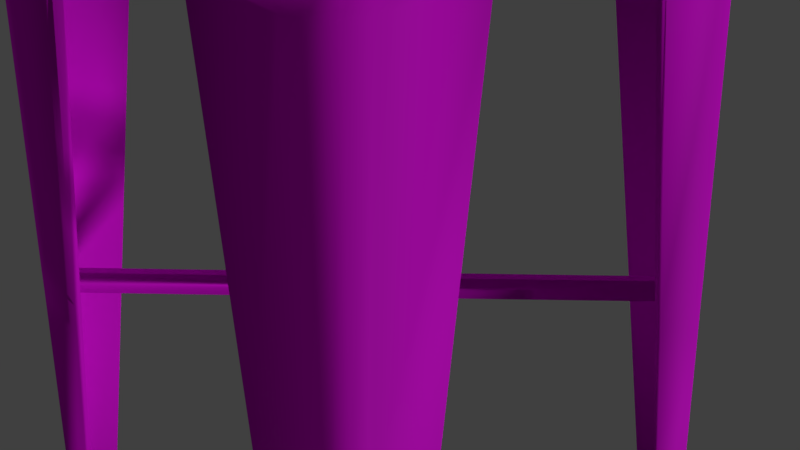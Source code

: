 # Source: T_Barstool.blend  (saved by Blender 2.79.0; exported with 4.5.12 LTS)
import bpy
from mathutils import Matrix  # noqa: F401  (used for matrix-valued properties, if any)

bpy.ops.wm.read_factory_settings(use_empty=True)
scene = bpy.context.scene
scene.name = 'Scene'

# ---- collections
col_collection_1 = bpy.data.collections.new('Collection 1'); scene.collection.children.link(col_collection_1)

# ---- images (referenced by path relative to the original .blend; pixels are not part of the script)
import os
ASSET_DIR = os.environ.get("B2B_ASSET_DIR", "")  # directory of the original .blend (textures are referenced by path, not embedded)
HERE = os.path.dirname(os.path.abspath(__file__))  # packed textures are extracted next to this script under _unpacked/

def load_image(name, relpath, width, height, colorspace="sRGB"):
    """Load a texture the original file referenced (path relative to the .blend, or extracted next to this script)."""
    p = next((c for c in (os.path.join(HERE, relpath), os.path.join(ASSET_DIR, relpath)) if relpath and os.path.exists(c)), "")
    if p:
        img = bpy.data.images.load(p, check_existing=True)
        img.name = name
    else:  # same state as the original file: an image datablock whose file is absent (Cycles renders it pink)
        img = bpy.data.images.new(name, width, height)
        img.source = "FILE"
        img.filepath = "//" + (relpath or name)
    img.colorspace_settings.name = colorspace
    return img
img_barstool2test2_jpg = load_image('Barstool2Test2.jpg', 'Barstool2Test2.jpg', 1024, 1024, 'sRGB')

# ---- materials (node trees are filled in below, after node groups)
mat_material_001 = bpy.data.materials.new('Material.001')
mat_material_001.alpha_threshold = 0.0
mat_material_001.roughness = 0.5

# ---- material node trees
mat_material_001.use_nodes = True; mat_material_001.node_tree.nodes.clear()
_N = mat_material_001.node_tree.nodes; _L = mat_material_001.node_tree.links
n0 = _N.new('ShaderNodeOutputMaterial'); n0.name = 'Material Output'; n0.location = (300, 300)
n1 = _N.new('ShaderNodeTexImage'); n1.name = 'Image Texture'; n1.location = (-252, 424)
n1.width = 140
n1.image = img_barstool2test2_jpg
n2 = _N.new('ShaderNodeBsdfDiffuse'); n2.name = 'Diffuse BSDF'; n2.location = (-76, 361)
n3 = _N.new('ShaderNodeMixShader'); n3.name = 'Mix Shader'; n3.location = (132, 301)
n3.inputs[0].default_value = 0.1
n4 = _N.new('ShaderNodeBsdfAnisotropic'); n4.name = 'Glossy BSDF'; n4.location = (-72, 216)
n4.distribution = 'GGX'
n4.inputs[0].default_value = (0.1087, 0.1087, 0.1087, 1.0)
n4.inputs[1].default_value = 0.7746
_L.new(n1.outputs[0], n2.inputs[0])
_L.new(n2.outputs[0], n3.inputs[1])
_L.new(n3.outputs[0], n0.inputs[0])
_L.new(n4.outputs[0], n3.inputs[2])
n0.is_active_output = True

# ---- world
world_world = bpy.data.worlds.new('World'); scene.world = world_world
world_world.color = (0.05088, 0.05088, 0.05088)
world_world.use_sun_shadow = False
world_world.sun_shadow_jitter_overblur = 0.0
world_world.cycles.sampling_method = 'MANUAL'

# ---- cameras
cam_camera = bpy.data.cameras.new('Camera')
cam_camera.clip_end = 100.0
cam_camera.lens = 35.0
cam_camera.sensor_width = 32.0
cam_camera.sensor_height = 18.0
cam_camera.ortho_scale = 7.314
cam_camera.dof.focus_distance = 0.0

# ---- lights
light_sun_001 = bpy.data.lights.new('Sun.001', 'SUN')
light_sun_001.transmission_factor = 0.0
light_sun_001.angle = 0.1993
light_sun_001.energy = 1.0
light_sun_001.shadow_buffer_clip_start = 0.5
light_sun_001.shadow_soft_size = 0.1
light_sun_001.shadow_cascade_max_distance = 1000.0
light_sun = bpy.data.lights.new('Sun', 'SUN')
light_sun.transmission_factor = 0.0
light_sun.angle = 0.1993
light_sun.energy = 1.0
light_sun.shadow_buffer_clip_start = 0.5
light_sun.shadow_soft_size = 0.1
light_sun.shadow_cascade_max_distance = 1000.0

# ---- meshes
me_cube = bpy.data.meshes.new('Cube')
me_cube.from_pydata([(0.9466, 0.7891, -1.0), (0.7891, 0.9466, -1.0), (0.9255, 0.8678, -1.0), (0.8678, 0.9255, -1.0), (0.7891, -0.9466, -1.0), (0.9466, -0.7891, -1.0), (0.8678, -0.9255, -1.0), (0.9255, -0.8678, -1.0), (-0.9466, -0.7891, -1.0), (-0.7891, -0.9466, -1.0), (-0.9255, -0.8678, -1.0), (-0.8678, -0.9255, -1.0), (-0.7891, 0.9466, -1.0), (-0.9466, 0.7891, -1.0), (-0.8678, 0.9255, -1.0), (-0.9255, 0.8678, -1.0), (1.0, 0.8425, 1.0), (0.8425, 1.0, 1.0), (0.9789, 0.9212, 1.0), (0.9212, 0.9789, 1.0), (0.8425, -1.0, 1.0), (1.0, -0.8425, 1.0), (0.9212, -0.9789, 1.0), (0.9789, -0.9212, 1.0), (-1.0, -0.8425, 1.0), (-0.8425, -1.0, 1.0), (-0.9789, -0.9212, 1.0), (-0.9212, -0.9789, 1.0), (-0.8425, 1.0, 1.0), (-1.0, 0.8425, 1.0), (-0.9212, 0.9789, 1.0), (-0.9789, 0.9212, 1.0), (1.0, 0.8425, -1.0), (0.8425, 1.0, -1.0), (0.9789, 0.9212, -1.0), (0.9212, 0.9789, -1.0), (0.8425, -1.0, -1.0), (1.0, -0.8425, -1.0), (0.9212, -0.9789, -1.0), (0.9789, -0.9212, -1.0), (-0.8425, 1.0, -1.0), (-1.0, 0.8425, -1.0), (-0.9212, 0.9789, -1.0), (-0.9789, 0.9212, -1.0), (-1.0, -0.8425, -1.0), (-0.8425, -1.0, -1.0), (-0.9789, -0.9212, -1.0), (-0.9212, -0.9789, -1.0), (0.8346, 0.9921, -1.115), (0.9921, 0.8346, -1.115), (0.9134, 0.971, -1.115), (0.971, 0.9134, -1.115), (0.9921, -0.8346, -1.115), (0.8346, -0.9921, -1.115), (0.971, -0.9134, -1.115), (0.9134, -0.971, -1.115), (-0.8346, -0.9921, -1.115), (-0.9921, -0.8346, -1.115), (-0.9134, -0.971, -1.115), (-0.971, -0.9134, -1.115), (-0.9921, 0.8346, -1.115), (-0.8346, 0.9921, -1.115), (-0.971, 0.9134, -1.115), (-0.9134, 0.971, -1.115), (0.9921, 0.8346, -3.117), (0.971, 0.9134, -3.117), (0.9134, 0.971, -3.117), (0.8346, 0.9921, -3.117), (-0.971, 0.9134, -3.117), (-0.9921, 0.8346, -3.117), (-0.9134, 0.971, -3.117), (-0.8346, 0.9921, -3.117), (-0.9921, -0.8346, -3.117), (-0.971, -0.9134, -3.117), (-0.9134, -0.971, -3.117), (-0.8346, -0.9921, -3.117), (0.971, -0.9134, -3.117), (0.9921, -0.8346, -3.117), (0.9134, -0.971, -3.117), (0.8346, -0.9921, -3.117), (0.8296, 0.9544, -3.117), (0.8938, 0.9372, -3.117), (0.9372, 0.8938, -3.117), (0.9544, 0.8296, -3.117), (0.9544, -0.8296, -3.117), (0.9372, -0.8938, -3.117), (0.8938, -0.9372, -3.117), (0.8296, -0.9544, -3.117), (-0.8296, -0.9544, -3.117), (-0.8938, -0.9372, -3.117), (-0.9372, -0.8938, -3.117), (-0.9544, -0.8296, -3.117), (-0.9544, 0.8296, -3.117), (-0.9372, 0.8938, -3.117), (-0.8938, 0.9372, -3.117), (-0.8296, 0.9544, -3.117), (0.9921, -5.96e-08, -3.117), (2.384e-07, 0.9921, -3.117), (-5.96e-08, -0.9921, -3.117), (-0.9921, 3.576e-07, -3.117), (2.384e-07, 0.9544, -3.117), (0.9544, -5.96e-08, -3.117), (-5.96e-08, -0.9544, -3.117), (-0.9544, 2.98e-07, -3.117), (0.9921, 0.4173, -3.117), (-0.4173, 0.9921, -3.117), (0.4173, -0.9921, -3.117), (-0.9921, -0.4173, -3.117), (-0.4148, 0.9544, -3.117), (0.9544, 0.4148, -3.117), (0.4148, -0.9544, -3.117), (-0.9544, -0.4148, -3.117), (0.9921, -0.4173, -3.117), (0.4173, 0.9921, -3.117), (-0.4173, -0.9921, -3.117), (-0.9921, 0.4173, -3.117), (0.4148, 0.9544, -3.117), (0.9544, -0.4148, -3.117), (-0.4148, -0.9544, -3.117), (-0.9544, 0.4148, -3.117), (1.114, 1.052, -31.84), (1.106, 1.083, -31.84), (1.083, 1.106, -31.84), (1.052, 1.114, -31.84), (-1.106, 1.083, -31.84), (-1.114, 1.052, -31.84), (-1.083, 1.106, -31.84), (-1.052, 1.114, -31.84), (-1.114, -1.052, -31.84), (-1.106, -1.083, -31.84), (-1.083, -1.106, -31.84), (-1.052, -1.114, -31.84), (1.106, -1.083, -31.84), (1.114, -1.052, -31.84), (1.083, -1.106, -31.84), (1.052, -1.114, -31.84), (1.114, 0.8884, -31.84), (-0.8884, 1.114, -31.84), (0.8884, -1.114, -31.84), (-1.114, -0.8884, -31.84), (1.075, 1.092, -31.84), (1.05, 1.099, -31.84), (-0.8874, 1.099, -31.84), (-1.05, 1.099, -31.84), (1.092, 1.075, -31.84), (1.099, 1.05, -31.84), (1.099, 0.8874, -31.84), (1.092, -1.075, -31.84), (1.099, -1.05, -31.84), (1.075, -1.092, -31.84), (1.05, -1.099, -31.84), (0.8874, -1.099, -31.84), (-1.075, -1.092, -31.84), (-1.05, -1.099, -31.84), (-1.092, -1.075, -31.84), (-1.099, -1.05, -31.84), (-1.099, -0.8874, -31.84), (-1.092, 1.075, -31.84), (-1.099, 1.05, -31.84), (-1.075, 1.092, -31.84), (1.114, -0.8884, -31.84), (0.8884, 1.114, -31.84), (-0.8884, -1.114, -31.84), (-1.114, 0.8884, -31.84), (0.8874, 1.099, -31.84), (1.099, -0.8874, -31.84), (-0.8874, -1.099, -31.84), (-1.099, 0.8874, -31.84), (-1.027, 0.9399, -17.48), (-1.027, 0.6511, -17.48), (-0.6528, 1.053, -17.48), (-0.9433, 1.053, -17.48), (-0.6511, 1.027, -17.48), (-1.038, 0.9981, -17.48), (-1.053, 0.9433, -17.48), (-1.053, 0.6528, -17.48), (-0.9981, 1.038, -17.48), (-1.015, 0.9845, -17.48), (-0.9845, 1.015, -17.48), (-0.9399, 1.027, -17.48), (1.053, 0.9433, -17.48), (1.053, 0.6528, -17.48), (1.027, 0.6511, -17.48), (1.027, 0.9399, -17.48), (1.038, 0.9981, -17.48), (0.9981, 1.038, -17.48), (0.9433, 1.053, -17.48), (0.6528, 1.053, -17.48), (0.6511, 1.027, -17.48), (0.9399, 1.027, -17.48), (0.9845, 1.015, -17.48), (1.015, 0.9845, -17.48), (-0.9399, -1.027, -17.48), (-0.6511, -1.027, -17.48), (-1.027, -0.6511, -17.48), (-1.053, -0.6528, -17.48), (-0.9845, -1.015, -17.48), (-1.053, -0.9433, -17.48), (-1.015, -0.9845, -17.48), (-1.027, -0.9399, -17.48), (-0.6528, -1.053, -17.48), (-0.9433, -1.053, -17.48), (-1.038, -0.9981, -17.48), (-0.9981, -1.038, -17.48), (0.6511, -1.027, -17.48), (0.9399, -1.027, -17.48), (0.9845, -1.015, -17.48), (0.9433, -1.053, -17.48), (1.015, -0.9845, -17.48), (1.027, -0.9399, -17.48), (1.038, -0.9981, -17.48), (0.9981, -1.038, -17.48), (0.6528, -1.053, -17.48), (1.053, -0.9433, -17.48), (1.053, -0.6528, -17.48), (1.027, -0.6511, -17.48), (1.049, 0.9361, -16.53), (1.049, 0.6373, -16.53), (1.022, 0.6355, -16.53), (1.034, 0.9925, -16.53), (0.9925, 1.034, -16.53), (0.9361, 1.049, -16.53), (0.6355, 1.022, -16.53), (0.9785, 1.01, -16.53), (1.01, 0.9785, -16.53), (1.022, 0.9326, -16.53), (0.6373, 1.049, -16.53), (0.9326, 1.022, -16.53), (-1.022, 0.9326, -16.53), (-0.9361, 1.049, -16.53), (-1.049, 0.9361, -16.53), (-1.01, 0.9785, -16.53), (-0.9785, 1.01, -16.53), (-1.022, 0.6355, -16.53), (-0.6373, 1.049, -16.53), (-0.6355, 1.022, -16.53), (-1.034, 0.9925, -16.53), (-1.049, 0.6373, -16.53), (-0.9925, 1.034, -16.53), (-0.9326, 1.022, -16.53), (0.9326, -1.022, -16.53), (0.9785, -1.01, -16.53), (1.01, -0.9785, -16.53), (1.034, -0.9925, -16.53), (0.6373, -1.049, -16.53), (1.049, -0.6373, -16.53), (1.022, -0.6355, -16.53), (0.6355, -1.022, -16.53), (0.9361, -1.049, -16.53), (1.022, -0.9326, -16.53), (0.9925, -1.034, -16.53), (1.049, -0.9361, -16.53), (-0.9326, -1.022, -16.53), (-1.049, -0.6373, -16.53), (-0.9785, -1.01, -16.53), (-1.049, -0.9361, -16.53), (-1.01, -0.9785, -16.53), (-1.022, -0.9326, -16.53), (-1.034, -0.9925, -16.53), (-0.9925, -1.034, -16.53), (-0.6355, -1.022, -16.53), (-1.022, -0.6355, -16.53), (-0.6373, -1.049, -16.53), (-0.9361, -1.049, -16.53), (0.9845, 1.015, -17.48), (1.015, 0.9845, -17.48), (0.9785, 1.01, -16.53), (1.01, 0.9785, -16.53), (0.9845, 1.015, -17.48), (1.015, 0.9845, -17.48), (0.9785, 1.01, -16.53), (1.01, 0.9785, -16.53), (0.9845, 1.015, -17.48), (1.015, 0.9845, -17.48), (0.9785, 1.01, -16.53), (1.01, 0.9785, -16.53), (-0.03031, 0.0001319, -17.48), (-0.0001316, 0.03031, -17.48), (0.0003886, 0.03066, -16.53), (-0.03066, -0.0003882, -16.53), (0.002592, -0.03277, -17.48), (0.03277, -0.002592, -17.48), (0.03311, -0.002058, -16.53), (0.002058, -0.03311, -16.53)], [(254, 203), (203, 198)], [(4, 9, 56, 53), (36, 20, 25, 45), (16, 18, 19, 17, 28, 30, 31, 29, 24, 26, 27, 25, 20, 22, 23, 21), (44, 24, 29, 41), (60, 62, 68, 69), (32, 16, 21, 37), (12, 1, 48, 61), (5, 0, 32, 37), (8, 13, 60, 57), (17, 33, 40, 28), (9, 4, 36, 45), (1, 12, 40, 33), (13, 8, 44, 41), (33, 17, 19, 35), (35, 19, 18, 34), (34, 18, 16, 32), (37, 21, 23, 39), (39, 23, 22, 38), (38, 22, 20, 36), (45, 25, 27, 47), (47, 27, 26, 46), (46, 26, 24, 44), (41, 29, 31, 43), (43, 31, 30, 42), (42, 30, 28, 40), (36, 4, 6, 38), (38, 6, 7, 39), (39, 7, 5, 37), (1, 33, 35, 3), (3, 35, 34, 2), (2, 34, 32, 0), (13, 41, 43, 15), (15, 43, 42, 14), (14, 42, 40, 12), (44, 8, 10, 46), (46, 10, 11, 47), (47, 11, 9, 45), (0, 49, 51, 2), (2, 51, 50, 3), (3, 50, 48, 1), (60, 13, 15, 62), (62, 15, 14, 63), (63, 14, 12, 61), (8, 57, 59, 10), (10, 59, 58, 11), (11, 58, 56, 9), (52, 5, 7, 54), (54, 7, 6, 55), (55, 6, 4, 53), (0, 5, 52, 49), (80, 81, 82, 83, 109, 101, 117, 84, 85, 86, 87, 110, 102, 118, 88, 89, 90, 91, 111, 103, 119, 92, 93, 94, 95, 108, 100, 116), (59, 57, 72, 73), (57, 60, 69, 115, 99, 107, 72), (51, 49, 64, 65), (54, 55, 78, 76), (58, 59, 73, 74), (62, 63, 70, 68), (50, 51, 65, 66), (61, 48, 67, 113, 97, 105, 71), (55, 53, 79, 78), (56, 58, 74, 75), (63, 61, 71, 70), (48, 50, 66, 67), (53, 56, 75, 114, 98, 106, 79), (52, 54, 76, 77), (49, 52, 77, 112, 96, 104, 64), (197, 195, 139, 128), (170, 172, 142, 137), (185, 184, 121, 122), (196, 192, 153, 152), (207, 212, 138, 135), (195, 194, 156, 139), (184, 180, 120, 121), (204, 205, 150, 151), (171, 170, 137, 127), (212, 204, 151, 138), (205, 206, 149, 150), (180, 181, 136, 120), (181, 182, 146, 136), (206, 208, 147, 149), (211, 207, 135, 134), (168, 169, 167, 158), (105, 97, 100, 108), (107, 99, 103, 111), (106, 98, 102, 110), (104, 96, 101, 109), (208, 209, 148, 147), (210, 211, 134, 132), (192, 193, 166, 153), (182, 183, 145, 146), (97, 113, 116, 100), (99, 115, 119, 103), (98, 114, 118, 102), (96, 112, 117, 101), (123, 122, 140, 141), (122, 121, 144, 140), (121, 120, 145, 144), (160, 133, 148, 165), (133, 132, 147, 148), (132, 134, 149, 147), (134, 135, 150, 149), (162, 131, 153, 166), (131, 130, 152, 153), (130, 129, 154, 152), (129, 128, 155, 154), (163, 125, 158, 167), (125, 124, 157, 158), (124, 126, 159, 157), (126, 127, 143, 159), (161, 123, 141, 164), (120, 136, 146, 145), (135, 138, 151, 150), (128, 139, 156, 155), (127, 137, 142, 143), (198, 196, 152, 154), (186, 185, 122, 123), (188, 187, 161, 164), (199, 198, 154, 155), (174, 173, 124, 125), (169, 175, 163, 167), (214, 213, 133, 160), (194, 199, 155, 156), (173, 176, 126, 124), (193, 200, 162, 166), (187, 186, 123, 161), (177, 168, 158, 157), (176, 171, 127, 126), (215, 214, 160, 165), (190, 189, 141, 140), (200, 201, 131, 162), (178, 177, 157, 159), (202, 197, 128, 129), (172, 179, 143, 142), (175, 174, 125, 163), (179, 178, 159, 143), (203, 202, 129, 130), (191, 190, 140, 144), (189, 188, 164, 141), (201, 203, 130, 131), (183, 191, 144, 145), (209, 215, 165, 148), (213, 210, 132, 133), (239, 232, 178, 179), (237, 230, 174, 175), (235, 239, 179, 172), (282, 242, 208, 281), (238, 229, 171, 176), (231, 228, 168, 177), (236, 238, 176, 173), (233, 237, 175, 169), (230, 236, 173, 174), (228, 233, 169, 168), (229, 234, 170, 171), (234, 235, 172, 170), (225, 224, 191, 183), (227, 222, 188, 189), (223, 190, 264, 266), (223, 227, 189, 190), (226, 221, 186, 187), (222, 226, 187, 188), (221, 220, 185, 186), (218, 225, 183, 182), (217, 218, 182, 181), (216, 217, 181, 180), (219, 216, 180, 184), (220, 219, 184, 185), (263, 259, 203, 201), (259, 258, 202, 203), (258, 255, 197, 202), (262, 263, 201, 200), (260, 262, 200, 193), (261, 257, 199, 194), (257, 256, 198, 199), (252, 260, 193, 192), (253, 261, 194, 195), (254, 252, 192, 196), (255, 253, 195, 197), (251, 243, 210, 213), (249, 246, 215, 209), (246, 245, 214, 215), (245, 251, 213, 214), (243, 250, 211, 210), (242, 249, 209, 208), (250, 248, 207, 211), (280, 281, 208, 206), (240, 241, 206, 205), (244, 247, 204, 212), (247, 240, 205, 204), (248, 244, 212, 207), (66, 65, 219, 220), (65, 64, 216, 219), (64, 104, 217, 216), (104, 109, 218, 217), (109, 83, 225, 218), (67, 66, 220, 221), (116, 113, 226, 222), (113, 67, 221, 226), (81, 80, 227, 223), (82, 81, 223, 224), (80, 116, 222, 227), (83, 82, 224, 225), (105, 108, 235, 234), (71, 105, 234, 229), (92, 119, 233, 228), (69, 68, 236, 230), (119, 115, 237, 233), (68, 70, 238, 236), (93, 92, 228, 231), (70, 71, 229, 238), (94, 93, 231, 232), (108, 95, 239, 235), (115, 69, 230, 237), (95, 94, 232, 239), (79, 106, 244, 248), (110, 87, 240, 247), (106, 110, 247, 244), (87, 86, 241, 240), (86, 85, 242, 241), (78, 79, 248, 250), (85, 84, 249, 242), (76, 78, 250, 243), (112, 77, 251, 245), (117, 112, 245, 246), (84, 117, 246, 249), (77, 76, 243, 251), (72, 107, 253, 255), (89, 88, 252, 254), (107, 111, 261, 253), (88, 118, 260, 252), (90, 89, 254, 256), (91, 90, 256, 257), (111, 91, 257, 261), (118, 114, 262, 260), (114, 75, 263, 262), (73, 72, 255, 258), (74, 73, 258, 259), (75, 74, 259, 263), (267, 266, 270, 271), (224, 223, 266, 267), (190, 191, 265, 264), (191, 224, 267, 265), (269, 271, 275, 273), (266, 264, 268, 270), (265, 267, 271, 269), (264, 265, 269, 268), (268, 269, 273, 272), (271, 270, 274, 275), (270, 268, 272, 274), (283, 241, 242, 282), (283, 280, 206, 241), (231, 177, 276, 279), (231, 279, 278, 232), (177, 178, 277, 276), (232, 278, 277, 178), (256, 279, 276, 198), (279, 283, 282, 278), (276, 277, 281, 280), (254, 196, 280, 283), (254, 283, 279, 256), (196, 198, 276, 280), (223, 190, 277, 278), (281, 277, 264, 191), (281, 191, 224, 282), (278, 282, 267, 223)])
me_cube.polygons.foreach_set('use_smooth', [True] * 264)
_uv = me_cube.uv_layers.new(name='UVMap')
_uv.uv.foreach_set('vector', [0.05354, 0.2524, 0.05387, 0.2523, 0.05385, 0.2523, 0.05361, 0.2525, 0.7788, 0.7985, 0.7788, 0.9941, 0.6139, 0.9941, 0.6139, 0.7985, 0.202, 0.6192, 0.2041, 0.6114, 0.2097, 0.6057, 0.2174, 0.6035, 0.383, 0.6022, 0.3924, 0.6047, 0.3982, 0.6104, 0.4003, 0.6182, 0.4011, 0.7852, 0.3991, 0.793, 0.3934, 0.7987, 0.3856, 0.8009, 0.2186, 0.8017, 0.2108, 0.7997, 0.205, 0.794, 0.2029, 0.7862, 0.5994, 0.7842, 0.4011, 0.7852, 0.4003, 0.6182, 0.5985, 0.6172, 0.054, 0.2522, 0.05401, 0.2523, 0.05437, 0.2521, 0.05428, 0.2522, 0.7955, 0.6185, 0.9914, 0.6205, 0.9897, 0.7856, 0.7938, 0.7835, 0.05406, 0.2523, 0.09612, 0.3923, 0.09606, 0.3923, 0.05407, 0.2524, 0.7886, 0.7778, 0.7902, 0.6241, 0.7955, 0.6185, 0.7938, 0.7835, 0.05391, 0.2524, 0.054, 0.2522, 0.054, 0.2522, 0.05394, 0.2524, 0.7821, 0.4045, 0.7808, 0.6035, 0.6131, 0.6023, 0.6144, 0.4033, 0.6195, 0.7932, 0.7728, 0.793, 0.7788, 0.7985, 0.6139, 0.7985, 0.775, 0.6088, 0.6188, 0.6078, 0.6131, 0.6023, 0.7808, 0.6035, 0.6039, 0.6228, 0.6047, 0.7785, 0.5994, 0.7842, 0.5985, 0.6172, 0.7808, 0.6035, 0.9055, 0.4807, 0.9109, 0.4862, 0.7874, 0.607, 0.7874, 0.607, 0.9109, 0.4862, 0.9163, 0.4917, 0.792, 0.6119, 0.792, 0.6119, 0.9163, 0.4917, 0.9213, 0.4969, 0.7955, 0.6185, 0.7938, 0.7835, 0.9189, 0.9077, 0.9134, 0.9132, 0.7903, 0.7902, 0.7903, 0.7902, 0.9134, 0.9132, 0.9079, 0.9187, 0.7856, 0.7951, 0.7856, 0.7951, 0.9079, 0.9187, 0.9028, 0.9238, 0.7788, 0.7985, 0.6139, 0.7985, 0.4957, 0.9203, 0.4903, 0.9151, 0.6075, 0.7952, 0.6075, 0.7952, 0.4903, 0.9151, 0.485, 0.9098, 0.6027, 0.7907, 0.6027, 0.7907, 0.485, 0.9098, 0.48, 0.9049, 0.5994, 0.7842, 0.5985, 0.6172, 0.4746, 0.497, 0.4799, 0.4915, 0.6019, 0.6106, 0.6019, 0.6106, 0.4799, 0.4915, 0.4853, 0.4861, 0.6064, 0.6058, 0.6064, 0.6058, 0.4853, 0.4861, 0.4902, 0.4811, 0.6131, 0.6023, 0.7788, 0.7985, 0.7728, 0.793, 0.7807, 0.7907, 0.7856, 0.7951, 0.7856, 0.7951, 0.7807, 0.7907, 0.7861, 0.7852, 0.7903, 0.7902, 0.7903, 0.7902, 0.7861, 0.7852, 0.7886, 0.7778, 0.7938, 0.7835, 0.775, 0.6088, 0.7808, 0.6035, 0.7874, 0.607, 0.7824, 0.6113, 0.7824, 0.6113, 0.7874, 0.607, 0.792, 0.6119, 0.7879, 0.6167, 0.7879, 0.6167, 0.792, 0.6119, 0.7955, 0.6185, 0.7902, 0.6241, 0.6039, 0.6228, 0.5985, 0.6172, 0.6019, 0.6106, 0.606, 0.6153, 0.606, 0.6153, 0.6019, 0.6106, 0.6064, 0.6058, 0.6113, 0.61, 0.6113, 0.61, 0.6064, 0.6058, 0.6131, 0.6023, 0.6188, 0.6078, 0.5994, 0.7842, 0.6047, 0.7785, 0.6069, 0.7859, 0.6027, 0.7907, 0.6027, 0.7907, 0.6069, 0.7859, 0.6122, 0.7911, 0.6075, 0.7952, 0.6075, 0.7952, 0.6122, 0.7911, 0.6195, 0.7932, 0.6139, 0.7985, 0.173, 0.2001, 0.1729, 0.2002, 0.08372, 0.1068, 0.08387, 0.1068, 0.08387, 0.1068, 0.08372, 0.1068, 0.01789, 0.07485, 0.01803, 0.07486, 0.01803, 0.07486, 0.01789, 0.07485, 0.09606, 0.3923, 0.09612, 0.3923, 0.054, 0.2522, 0.054, 0.2522, 0.05404, 0.2522, 0.05401, 0.2523, 0.05401, 0.2523, 0.05404, 0.2522, 0.05406, 0.2523, 0.05403, 0.2523, 0.05403, 0.2523, 0.05406, 0.2523, 0.05406, 0.2523, 0.05407, 0.2524, 0.05391, 0.2524, 0.05394, 0.2524, 0.0539, 0.2524, 0.0539, 0.2524, 0.0539, 0.2524, 0.0539, 0.2524, 0.05387, 0.2523, 0.05388, 0.2523, 0.05388, 0.2523, 0.05387, 0.2523, 0.05385, 0.2523, 0.05387, 0.2523, 0.05359, 0.2525, 0.05345, 0.2525, 0.05321, 0.2525, 0.05352, 0.2525, 0.05352, 0.2525, 0.05321, 0.2525, 0.05342, 0.2524, 0.05354, 0.2525, 0.05354, 0.2525, 0.05342, 0.2524, 0.05354, 0.2524, 0.05361, 0.2525, 0.173, 0.2001, 0.05345, 0.2525, 0.05359, 0.2525, 0.1729, 0.2002, 0.09734, 0.3937, 0.05498, 0.2527, 0.05489, 0.2518, 0.174, 0.1983, 0.09959, 0.3097, 0.09943, 0.3099, 0.05445, 0.2528, 0.05438, 0.2528, 0.05434, 0.2528, 0.05431, 0.2527, 0.05428, 0.2527, 0.05423, 0.2527, 0.05414, 0.2526, 0.05403, 0.2524, 0.05391, 0.2524, 0.05395, 0.2524, 0.05399, 0.2524, 0.05404, 0.2524, 0.05413, 0.2523, 0.05424, 0.2522, 0.0543, 0.2521, 0.05434, 0.2521, 0.05436, 0.252, 0.05439, 0.252, 0.05442, 0.252, 0.05449, 0.252, 0.03986, 0.4266, 0.04004, 0.4267, 0.0539, 0.2524, 0.05394, 0.2524, 0.05421, 0.2523, 0.05419, 0.2523, 0.05394, 0.2524, 0.054, 0.2522, 0.05428, 0.2522, 0.05427, 0.2522, 0.05425, 0.2522, 0.05416, 0.2523, 0.05421, 0.2523, 0.08372, 0.1068, 0.1729, 0.2002, 0.1738, 0.2005, 0.08457, 0.1068, 0.05352, 0.2525, 0.05354, 0.2525, 0.05423, 0.2526, 0.0543, 0.2526, 0.05387, 0.2523, 0.0539, 0.2524, 0.05419, 0.2523, 0.05416, 0.2524, 0.05401, 0.2523, 0.05403, 0.2523, 0.05446, 0.2521, 0.05437, 0.2521, 0.01789, 0.07485, 0.08372, 0.1068, 0.08457, 0.1068, 0.01871, 0.07449, 0.05407, 0.2524, 0.09606, 0.3923, 0.0968, 0.3916, 0.08471, 0.3024, 0.08453, 0.3012, 0.05452, 0.2521, 0.05455, 0.252, 0.05354, 0.2525, 0.05361, 0.2525, 0.05416, 0.2526, 0.05423, 0.2526, 0.05385, 0.2523, 0.05387, 0.2523, 0.05416, 0.2524, 0.05414, 0.2524, 0.05403, 0.2523, 0.05407, 0.2524, 0.05455, 0.252, 0.05446, 0.2521, 0.09606, 0.3923, 0.01789, 0.07485, 0.01871, 0.07449, 0.0968, 0.3916, 0.05361, 0.2525, 0.05385, 0.2523, 0.05414, 0.2524, 0.05409, 0.2524, 0.05414, 0.2526, 0.05419, 0.2526, 0.05416, 0.2526, 0.05359, 0.2525, 0.05352, 0.2525, 0.0543, 0.2526, 0.05438, 0.2526, 0.1729, 0.2002, 0.05359, 0.2525, 0.05438, 0.2526, 0.05447, 0.2528, 0.03009, 0.1409, 0.03003, 0.1396, 0.1738, 0.2005, 0.05434, 0.2523, 0.05434, 0.2523, 0.05434, 0.2523, 0.05434, 0.2523, 0.05433, 0.2523, 0.05433, 0.2523, 0.05434, 0.2523, 0.05434, 0.2523, 0.2067, 0.0575, 0.2727, 0.09068, 0.7584, 0.0461, 0.6928, 0.01407, 0.05434, 0.2523, 0.05434, 0.2523, 0.05434, 0.2523, 0.05434, 0.2523, 0.05434, 0.2523, 0.05434, 0.2523, 0.05434, 0.2523, 0.05434, 0.2523, 0.05434, 0.2523, 0.05434, 0.2523, 0.05434, 0.2523, 0.05434, 0.2523, 0.2727, 0.09068, 0.362, 0.1852, 0.8471, 0.1398, 0.7584, 0.0461, 0.05434, 0.2523, 0.05434, 0.2523, 0.05434, 0.2523, 0.05434, 0.2523, 0.05433, 0.2523, 0.05433, 0.2523, 0.05434, 0.2523, 0.05434, 0.2523, 0.05434, 0.2523, 0.05434, 0.2523, 0.05434, 0.2523, 0.05434, 0.2523, 0.05434, 0.2523, 0.05434, 0.2523, 0.05434, 0.2523, 0.05434, 0.2523, 0.362, 0.1852, 0.218, 0.1222, 0.7031, 0.07878, 0.8471, 0.1398, 0.218, 0.1222, 0.2876, 0.2934, 0.7726, 0.2496, 0.7031, 0.07878, 0.05434, 0.2523, 0.05434, 0.2523, 0.05434, 0.2523, 0.05434, 0.2523, 0.05434, 0.2523, 0.05434, 0.2523, 0.05434, 0.2523, 0.05434, 0.2523, 0.05433, 0.2523, 0.05433, 0.2523, 0.05434, 0.2523, 0.05434, 0.2523, 0.05452, 0.2521, 0.08453, 0.3012, 0.03986, 0.4266, 0.05449, 0.252, 0.05416, 0.2523, 0.05425, 0.2522, 0.05424, 0.2522, 0.05413, 0.2523, 0.05419, 0.2526, 0.05414, 0.2526, 0.05414, 0.2526, 0.05423, 0.2527, 0.03003, 0.1396, 0.03009, 0.1409, 0.09943, 0.3099, 0.09959, 0.3097, 0.05434, 0.2523, 0.05434, 0.2523, 0.05434, 0.2523, 0.05434, 0.2523, 0.05434, 0.2523, 0.05434, 0.2523, 0.05434, 0.2523, 0.05434, 0.2523, 0.05434, 0.2523, 0.05434, 0.2523, 0.05434, 0.2523, 0.05434, 0.2523, 0.2876, 0.2934, 0.3616, 0.1801, 0.847, 0.1383, 0.7726, 0.2496, 0.08453, 0.3012, 0.08471, 0.3024, 0.04004, 0.4267, 0.03986, 0.4266, 0.05425, 0.2522, 0.05427, 0.2522, 0.0543, 0.2521, 0.05424, 0.2522, 0.05414, 0.2526, 0.05409, 0.2524, 0.05403, 0.2524, 0.05414, 0.2526, 0.03009, 0.1409, 0.05447, 0.2528, 0.05445, 0.2528, 0.09943, 0.3099, 0.7707, 0.3311, 0.6928, 0.01407, 0.6927, 0.01424, 0.7708, 0.3325, 0.6928, 0.01407, 0.7584, 0.0461, 0.7584, 0.04573, 0.6927, 0.01424, 0.7584, 0.0461, 0.8471, 0.1398, 0.847, 0.1383, 0.7584, 0.04573, 0.05434, 0.2523, 0.05434, 0.2523, 0.05434, 0.2523, 0.05434, 0.2523, 0.05434, 0.2523, 0.05434, 0.2523, 0.05434, 0.2523, 0.05434, 0.2523, 0.05434, 0.2523, 0.05434, 0.2523, 0.05434, 0.2523, 0.05434, 0.2523, 0.05434, 0.2523, 0.05434, 0.2523, 0.05434, 0.2523, 0.05434, 0.2523, 0.05434, 0.2523, 0.05434, 0.2523, 0.05434, 0.2523, 0.05434, 0.2523, 0.05434, 0.2523, 0.05434, 0.2523, 0.05434, 0.2523, 0.05434, 0.2523, 0.05434, 0.2523, 0.05434, 0.2523, 0.05434, 0.2523, 0.05434, 0.2523, 0.05434, 0.2523, 0.05434, 0.2523, 0.05434, 0.2523, 0.05434, 0.2523, 0.05434, 0.2523, 0.05434, 0.2523, 0.05434, 0.2523, 0.05434, 0.2523, 0.05434, 0.2523, 0.05434, 0.2523, 0.05434, 0.2523, 0.05434, 0.2523, 0.05434, 0.2523, 0.05434, 0.2523, 0.05434, 0.2523, 0.05434, 0.2523, 0.05434, 0.2523, 0.05434, 0.2523, 0.05434, 0.2523, 0.05434, 0.2523, 0.7588, 0.2419, 0.7707, 0.3311, 0.7708, 0.3325, 0.7138, 0.3655, 0.8471, 0.1398, 0.7031, 0.07878, 0.7726, 0.2496, 0.847, 0.1383, 0.05434, 0.2523, 0.05434, 0.2523, 0.05434, 0.2523, 0.05434, 0.2523, 0.05434, 0.2523, 0.05434, 0.2523, 0.05434, 0.2523, 0.05434, 0.2523, 0.05434, 0.2523, 0.05434, 0.2523, 0.05434, 0.2523, 0.05434, 0.2523, 0.05434, 0.2523, 0.05434, 0.2523, 0.05434, 0.2523, 0.05434, 0.2523, 0.2848, 0.3737, 0.2067, 0.0575, 0.6928, 0.01407, 0.7707, 0.3311, 0.2279, 0.4099, 0.2728, 0.2866, 0.7588, 0.2419, 0.7138, 0.3655, 0.05434, 0.2523, 0.05434, 0.2523, 0.05434, 0.2523, 0.05434, 0.2523, 0.05433, 0.2523, 0.05433, 0.2523, 0.05434, 0.2523, 0.05434, 0.2523, 0.05433, 0.2523, 0.05433, 0.2523, 0.05434, 0.2523, 0.05434, 0.2523, 0.05434, 0.2523, 0.05434, 0.2523, 0.05434, 0.2523, 0.05434, 0.2523, 0.05434, 0.2523, 0.05434, 0.2523, 0.05434, 0.2523, 0.05434, 0.2523, 0.05433, 0.2523, 0.05433, 0.2523, 0.05434, 0.2523, 0.05434, 0.2523, 0.05434, 0.2523, 0.05434, 0.2523, 0.05434, 0.2523, 0.05434, 0.2523, 0.2728, 0.2866, 0.2848, 0.3737, 0.7707, 0.3311, 0.7588, 0.2419, 0.05434, 0.2523, 0.05433, 0.2523, 0.05434, 0.2523, 0.05434, 0.2523, 0.05433, 0.2523, 0.05433, 0.2523, 0.05434, 0.2523, 0.05434, 0.2523, 0.05434, 0.2523, 0.05434, 0.2523, 0.05434, 0.2523, 0.05434, 0.2523, 0.2069, 0.05967, 0.2853, 0.3788, 0.7708, 0.3325, 0.6927, 0.01424, 0.05434, 0.2523, 0.05434, 0.2523, 0.05434, 0.2523, 0.05434, 0.2523, 0.05433, 0.2523, 0.05434, 0.2523, 0.05434, 0.2523, 0.05434, 0.2523, 0.05434, 0.2523, 0.05434, 0.2523, 0.05434, 0.2523, 0.05434, 0.2523, 0.05433, 0.2523, 0.05433, 0.2523, 0.05434, 0.2523, 0.05434, 0.2523, 0.05433, 0.2523, 0.05433, 0.2523, 0.05434, 0.2523, 0.05434, 0.2523, 0.05433, 0.2523, 0.05433, 0.2523, 0.05434, 0.2523, 0.05434, 0.2523, 0.05434, 0.2523, 0.05434, 0.2523, 0.05434, 0.2523, 0.05434, 0.2523, 0.2725, 0.08852, 0.2069, 0.05967, 0.6927, 0.01424, 0.7584, 0.04573, 0.2853, 0.3788, 0.2279, 0.4099, 0.7138, 0.3655, 0.7708, 0.3325, 0.05434, 0.2523, 0.05434, 0.2523, 0.05434, 0.2523, 0.05434, 0.2523, 0.3616, 0.1801, 0.2725, 0.08852, 0.7584, 0.04573, 0.847, 0.1383, 0.05434, 0.2523, 0.05434, 0.2523, 0.05434, 0.2523, 0.05434, 0.2523, 0.05434, 0.2523, 0.05434, 0.2523, 0.05434, 0.2523, 0.05434, 0.2523, 0.05434, 0.2523, 0.05434, 0.2523, 0.05433, 0.2523, 0.05433, 0.2523, 0.05433, 0.2523, 0.05433, 0.2523, 0.05433, 0.2523, 0.05433, 0.2523, 0.05433, 0.2523, 0.05434, 0.2523, 0.05433, 0.2523, 0.05433, 0.2523, 0.05434, 0.2523, 0.05434, 0.2523, 0.05434, 0.2523, 0.05434, 0.2523, 0.05433, 0.2523, 0.05433, 0.2523, 0.05433, 0.2523, 0.05433, 0.2523, 0.05433, 0.2523, 0.05433, 0.2523, 0.05433, 0.2523, 0.05434, 0.2523, 0.05433, 0.2523, 0.05433, 0.2523, 0.05433, 0.2523, 0.05433, 0.2523, 0.05433, 0.2523, 0.05433, 0.2523, 0.05433, 0.2523, 0.05433, 0.2523, 0.05433, 0.2523, 0.05433, 0.2523, 0.05433, 0.2523, 0.05433, 0.2523, 0.05433, 0.2523, 0.05433, 0.2523, 0.05433, 0.2523, 0.05433, 0.2523, 0.05433, 0.2523, 0.05433, 0.2523, 0.05433, 0.2523, 0.05433, 0.2523, 0.05433, 0.2523, 0.05433, 0.2523, 0.05433, 0.2523, 0.05433, 0.2523, 0.3533, 0.1822, 0.2342, 0.2355, 0.2725, 0.08852, 0.3616, 0.1801, 0.2767, 0.3783, 0.2195, 0.4109, 0.2279, 0.4099, 0.2853, 0.3788, 0.2344, 0.237, 0.2069, 0.05967, 0.2427, 0.2368, 0.2344, 0.2368, 0.2344, 0.2373, 0.2767, 0.3783, 0.2853, 0.3788, 0.2069, 0.05967, 0.2643, 0.2867, 0.2766, 0.3754, 0.2848, 0.3737, 0.2728, 0.2866, 0.2195, 0.4109, 0.2643, 0.2867, 0.2728, 0.2866, 0.2279, 0.4099, 0.2766, 0.3754, 0.1986, 0.05855, 0.2067, 0.0575, 0.2848, 0.3737, 0.2791, 0.2938, 0.3533, 0.1822, 0.3616, 0.1801, 0.2876, 0.2934, 0.2097, 0.1236, 0.2791, 0.2938, 0.2876, 0.2934, 0.218, 0.1222, 0.3536, 0.185, 0.2097, 0.1236, 0.218, 0.1222, 0.362, 0.1852, 0.2645, 0.0911, 0.3536, 0.185, 0.362, 0.1852, 0.2727, 0.09068, 0.1986, 0.05855, 0.2645, 0.0911, 0.2727, 0.09068, 0.2067, 0.0575, 0.05433, 0.2523, 0.05433, 0.2523, 0.05434, 0.2523, 0.05434, 0.2523, 0.05433, 0.2523, 0.05433, 0.2523, 0.05434, 0.2523, 0.05434, 0.2523, 0.05433, 0.2523, 0.05433, 0.2523, 0.05434, 0.2523, 0.05434, 0.2523, 0.05433, 0.2523, 0.05433, 0.2523, 0.05434, 0.2523, 0.05434, 0.2523, 0.05433, 0.2523, 0.05433, 0.2523, 0.05434, 0.2523, 0.05434, 0.2523, 0.05433, 0.2523, 0.05433, 0.2523, 0.05434, 0.2523, 0.05434, 0.2523, 0.05433, 0.2523, 0.05434, 0.2523, 0.05434, 0.2523, 0.05434, 0.2523, 0.05433, 0.2524, 0.05433, 0.2523, 0.05434, 0.2523, 0.05434, 0.2523, 0.05433, 0.2523, 0.05433, 0.2523, 0.05434, 0.2523, 0.05434, 0.2523, 0.05434, 0.2523, 0.05433, 0.2524, 0.05434, 0.2523, 0.05434, 0.2523, 0.05433, 0.2523, 0.05433, 0.2523, 0.05434, 0.2523, 0.05434, 0.2523, 0.05434, 0.2524, 0.05434, 0.2524, 0.05434, 0.2523, 0.05434, 0.2523, 0.05434, 0.2524, 0.05434, 0.2524, 0.05434, 0.2523, 0.05434, 0.2523, 0.05434, 0.2524, 0.05435, 0.2524, 0.05434, 0.2523, 0.05434, 0.2523, 0.05435, 0.2524, 0.05434, 0.2524, 0.05434, 0.2523, 0.05434, 0.2523, 0.05434, 0.2524, 0.05434, 0.2524, 0.05434, 0.2523, 0.05434, 0.2523, 0.05434, 0.2523, 0.05434, 0.2524, 0.05434, 0.2523, 0.05434, 0.2523, 0.05434, 0.2524, 0.05434, 0.2524, 0.05434, 0.2523, 0.05434, 0.2523, 0.05434, 0.2523, 0.05434, 0.2523, 0.05434, 0.2523, 0.05434, 0.2523, 0.05434, 0.2524, 0.05434, 0.2524, 0.05434, 0.2523, 0.05434, 0.2523, 0.05434, 0.2524, 0.05434, 0.2524, 0.05434, 0.2523, 0.05434, 0.2523, 0.05434, 0.2524, 0.05434, 0.2524, 0.05434, 0.2523, 0.05434, 0.2523, 0.05434, 0.2524, 0.05434, 0.2524, 0.05434, 0.2523, 0.05434, 0.2523, 0.01871, 0.07449, 0.08457, 0.1068, 0.2645, 0.0911, 0.1986, 0.05855, 0.08457, 0.1068, 0.1738, 0.2005, 0.3536, 0.185, 0.2645, 0.0911, 0.1738, 0.2005, 0.03003, 0.1396, 0.2097, 0.1236, 0.3536, 0.185, 0.03003, 0.1396, 0.09959, 0.3097, 0.2791, 0.2938, 0.2097, 0.1236, 0.09959, 0.3097, 0.174, 0.1983, 0.3533, 0.1822, 0.2791, 0.2938, 0.0968, 0.3916, 0.01871, 0.07449, 0.1986, 0.05855, 0.2766, 0.3754, 0.04004, 0.4267, 0.08471, 0.3024, 0.2643, 0.2867, 0.2195, 0.4109, 0.08471, 0.3024, 0.0968, 0.3916, 0.2766, 0.3754, 0.2643, 0.2867, 0.05498, 0.2527, 0.09734, 0.3937, 0.2767, 0.3783, 0.2344, 0.2373, 0.05489, 0.2518, 0.05498, 0.2527, 0.2344, 0.2373, 0.2342, 0.2355, 0.09734, 0.3937, 0.04004, 0.4267, 0.2195, 0.4109, 0.2767, 0.3783, 0.174, 0.1983, 0.05489, 0.2518, 0.2342, 0.2355, 0.3533, 0.1822, 0.05452, 0.2521, 0.05449, 0.252, 0.05433, 0.2523, 0.05433, 0.2523, 0.05455, 0.252, 0.05452, 0.2521, 0.05433, 0.2523, 0.05433, 0.2523, 0.05434, 0.2521, 0.0543, 0.2521, 0.05433, 0.2523, 0.05433, 0.2523, 0.05428, 0.2522, 0.05437, 0.2521, 0.05433, 0.2523, 0.05433, 0.2523, 0.0543, 0.2521, 0.05427, 0.2522, 0.05433, 0.2523, 0.05433, 0.2523, 0.05437, 0.2521, 0.05446, 0.2521, 0.05433, 0.2523, 0.05433, 0.2523, 0.05436, 0.252, 0.05434, 0.2521, 0.05433, 0.2523, 0.05433, 0.2523, 0.05446, 0.2521, 0.05455, 0.252, 0.05433, 0.2523, 0.05433, 0.2523, 0.05439, 0.252, 0.05436, 0.252, 0.05433, 0.2523, 0.05434, 0.2523, 0.05449, 0.252, 0.05442, 0.252, 0.05434, 0.2523, 0.05433, 0.2523, 0.05427, 0.2522, 0.05428, 0.2522, 0.05433, 0.2523, 0.05433, 0.2523, 0.05442, 0.252, 0.05439, 0.252, 0.05434, 0.2523, 0.05434, 0.2523, 0.05416, 0.2526, 0.05419, 0.2526, 0.05434, 0.2524, 0.05434, 0.2524, 0.05423, 0.2527, 0.05428, 0.2527, 0.05434, 0.2524, 0.05434, 0.2524, 0.05419, 0.2526, 0.05423, 0.2527, 0.05434, 0.2524, 0.05434, 0.2524, 0.05428, 0.2527, 0.05431, 0.2527, 0.05434, 0.2524, 0.05434, 0.2524, 0.05431, 0.2527, 0.05434, 0.2528, 0.05434, 0.2523, 0.05434, 0.2524, 0.05423, 0.2526, 0.05416, 0.2526, 0.05434, 0.2524, 0.05434, 0.2524, 0.05434, 0.2528, 0.05438, 0.2528, 0.05434, 0.2524, 0.05434, 0.2523, 0.0543, 0.2526, 0.05423, 0.2526, 0.05434, 0.2524, 0.05434, 0.2524, 0.05447, 0.2528, 0.05438, 0.2526, 0.05434, 0.2524, 0.05435, 0.2524, 0.05445, 0.2528, 0.05447, 0.2528, 0.05435, 0.2524, 0.05434, 0.2524, 0.05438, 0.2528, 0.05445, 0.2528, 0.05434, 0.2524, 0.05434, 0.2524, 0.05438, 0.2526, 0.0543, 0.2526, 0.05434, 0.2524, 0.05434, 0.2524, 0.05421, 0.2523, 0.05416, 0.2523, 0.05433, 0.2523, 0.05433, 0.2523, 0.05395, 0.2524, 0.05391, 0.2524, 0.05433, 0.2524, 0.05434, 0.2523, 0.05416, 0.2523, 0.05413, 0.2523, 0.05433, 0.2523, 0.05433, 0.2523, 0.05391, 0.2524, 0.05403, 0.2524, 0.05433, 0.2523, 0.05433, 0.2524, 0.05399, 0.2524, 0.05395, 0.2524, 0.05434, 0.2523, 0.05434, 0.2523, 0.05404, 0.2524, 0.05399, 0.2524, 0.05434, 0.2523, 0.05433, 0.2523, 0.05413, 0.2523, 0.05404, 0.2524, 0.05433, 0.2523, 0.05433, 0.2523, 0.05403, 0.2524, 0.05409, 0.2524, 0.05433, 0.2523, 0.05433, 0.2523, 0.05409, 0.2524, 0.05414, 0.2524, 0.05433, 0.2523, 0.05433, 0.2523, 0.05419, 0.2523, 0.05421, 0.2523, 0.05433, 0.2523, 0.05433, 0.2523, 0.05416, 0.2524, 0.05419, 0.2523, 0.05433, 0.2523, 0.05433, 0.2523, 0.05414, 0.2524, 0.05416, 0.2524, 0.05433, 0.2523, 0.05433, 0.2523, 0.2343, 0.2358, 0.2344, 0.2368, 0.2344, 0.2366, 0.2343, 0.236, 0.2342, 0.2355, 0.2344, 0.2373, 0.2344, 0.2368, 0.2343, 0.2358, 0.2069, 0.05967, 0.2725, 0.08852, 0.2426, 0.2349, 0.2427, 0.2368, 0.2425, 0.2346, 0.2342, 0.2355, 0.2343, 0.2358, 0.2426, 0.2349, 0.2426, 0.2353, 0.2343, 0.236, 0.2343, 0.2362, 0.2426, 0.2357, 0.2344, 0.2368, 0.2427, 0.2368, 0.2427, 0.2364, 0.2344, 0.2366, 0.2426, 0.2349, 0.2343, 0.2358, 0.2343, 0.236, 0.2426, 0.2353, 0.2427, 0.2368, 0.2426, 0.2349, 0.2426, 0.2353, 0.2427, 0.2364, 0.2427, 0.2364, 0.2426, 0.2353, 0.2426, 0.2357, 0.2426, 0.236, 0.2343, 0.236, 0.2344, 0.2366, 0.2344, 0.2363, 0.2343, 0.2362, 0.2344, 0.2366, 0.2427, 0.2364, 0.2426, 0.236, 0.2344, 0.2363, 0.05434, 0.2523, 0.05434, 0.2524, 0.05434, 0.2523, 0.05434, 0.2523, 0.05434, 0.2523, 0.05434, 0.2523, 0.05434, 0.2523, 0.05434, 0.2524, 0.05433, 0.2523, 0.05434, 0.2523, 0.05434, 0.2523, 0.05434, 0.2523, 0.05433, 0.2523, 0.05434, 0.2523, 0.05434, 0.2523, 0.05434, 0.2523, 0.05434, 0.2523, 0.05433, 0.2523, 0.05434, 0.2523, 0.05434, 0.2523, 0.05434, 0.2523, 0.05434, 0.2523, 0.05434, 0.2523, 0.05433, 0.2523, 0.05434, 0.2523, 0.05434, 0.2523, 0.05434, 0.2523, 0.05434, 0.2523, 0.05434, 0.2523, 0.05434, 0.2523, 0.05434, 0.2523, 0.05434, 0.2523, 0.05434, 0.2523, 0.05434, 0.2523, 0.05434, 0.2523, 0.05434, 0.2523, 0.05434, 0.2523, 0.05434, 0.2523, 0.05434, 0.2523, 0.05434, 0.2523, 0.05434, 0.2523, 0.05434, 0.2523, 0.05434, 0.2523, 0.05434, 0.2523, 0.05434, 0.2523, 0.05434, 0.2523, 0.05434, 0.2523, 0.05434, 0.2523, 0.05434, 0.2523, 0.05434, 0.2523, 0.05434, 0.2523, 0.05434, 0.2523, 0.05434, 0.2523, 0.05434, 0.2523, 0.05434, 0.2523, 0.05434, 0.2523, 0.05434, 0.2523, 0.05434, 0.2523, 0.05434, 0.2523, 0.05434, 0.2523, 0.05434, 0.2523, 0.05434, 0.2523, 0.05434, 0.2523, 0.05434, 0.2523])
me_cube.materials.append(mat_material_001)
me_cube.use_remesh_preserve_volume = False
me_cube.use_remesh_preserve_attributes = False
me_cube.use_mirror_vertex_groups = False
me_cube.update()

# ---- objects
ob_sun_001 = bpy.data.objects.new('Sun.001', light_sun_001)
ob_sun = bpy.data.objects.new('Sun', light_sun)
ob_cube = bpy.data.objects.new('Cube', me_cube)
ob_camera = bpy.data.objects.new('Camera', cam_camera)

# ---- transforms, parenting, visibility, modifiers, constraints
ob_sun_001.location = (6.575, 3.94, 0.3398)
ob_sun_001.rotation_euler = (-2.034, -0.2293, -0.9857)
ob_sun_001.lineart.crease_threshold = 0.0
ob_sun.location = (0.0, 0.0, 9.82)
ob_sun.lineart.crease_threshold = 0.0
ob_cube.location = (0.0, 0.0, 4.947)
ob_cube.scale = (2.985, 2.985, 0.3178)
ob_cube.lock_rotations_4d = False
ob_cube.empty_display_type = 'ARROWS'
ob_cube.lineart.crease_threshold = 0.0
ob_camera.location = (7.481, -6.508, 5.344)
ob_camera.rotation_euler = (1.109, 0.0, 0.8149)
ob_camera.lock_rotations_4d = False
ob_camera.empty_display_type = 'ARROWS'
ob_camera.color = (0.0, 0.0, 0.0, 0.0)
ob_camera.display_type = 'WIRE'
ob_camera.lineart.crease_threshold = 0.0

# ---- collection membership
col_collection_1.objects.link(ob_sun_001)
col_collection_1.objects.link(ob_sun)
col_collection_1.objects.link(ob_cube)
col_collection_1.objects.link(ob_camera)

# ---- scene / render settings (as saved in the file)
scene.camera = ob_camera
scene.frame_start = 1; scene.frame_end = 250; scene.frame_set(1)
scene.render.engine = 'CYCLES'
scene.render.resolution_percentage = 50
scene.render.dither_intensity = 0.0
scene.cycles.use_denoising = False
scene.cycles.samples = 128
scene.cycles.sampling_pattern = 'TABULATED_SOBOL'
scene.cycles.use_adaptive_sampling = False
scene.cycles.use_light_tree = False
scene.cycles.blur_glossy = 0.0
scene.cycles.sample_clamp_indirect = 0.0
scene.cycles.bake_type = 'ENVIRONMENT'
scene.view_settings.view_transform = 'Standard'
bpy.context.view_layer.update()
